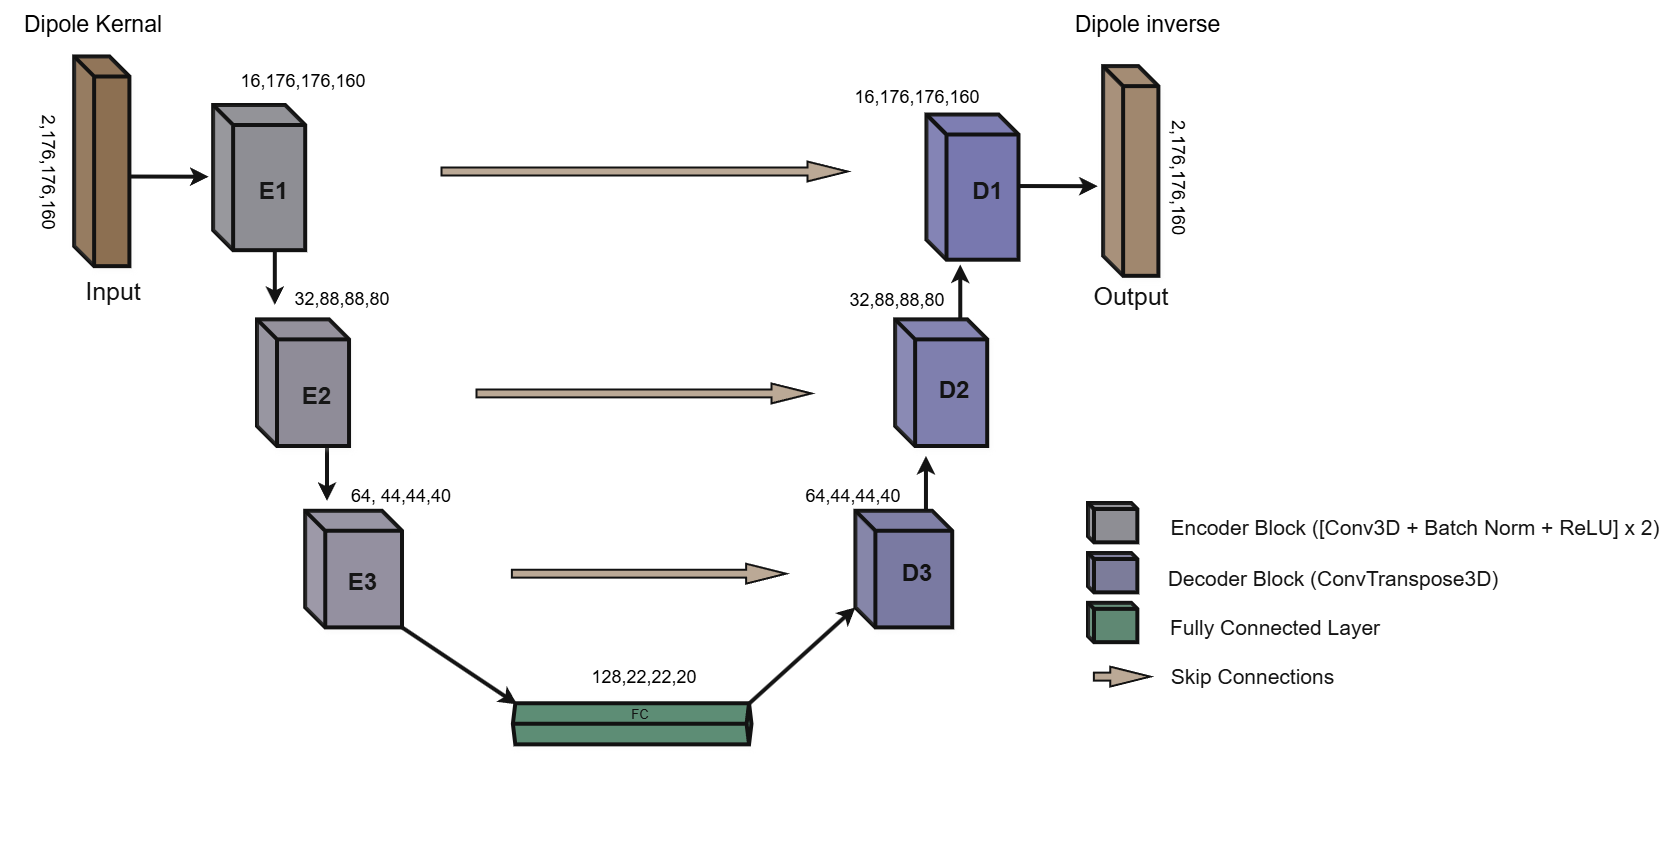

The diagram above was exported from draw.io. Its source (the exported page's mxGraphModel, read from the mxfile embedded in the PNG):
<mxGraphModel dx="2672" dy="1844" grid="0" gridSize="10" guides="1" tooltips="1" connect="1" arrows="1" fold="1" page="1" pageScale="1" pageWidth="1100" pageHeight="850" background="light-dark(#FFFFFF,#FFFFFF)" math="0" shadow="0">
  <root>
    <mxCell id="0" />
    <mxCell id="1" parent="0" />
    <mxCell id="HcZU4tAzTlWTqb6HSUu1-40" parent="1" style="shape=cube;whiteSpace=wrap;html=1;boundedLbl=1;backgroundOutline=1;darkOpacity=0.05;darkOpacity2=0.1;direction=east;fillColor=#AB8967;strokeColor=#FFFFFF;shadow=1;rounded=1;fontSize=13;strokeWidth=4;" value="" vertex="1">
      <mxGeometry height="209.6883116883117" width="55.22292993630574" x="-605.8216560509554" y="43.45454545454546" as="geometry" />
    </mxCell>
    <mxCell id="HcZU4tAzTlWTqb6HSUu1-41" parent="1" style="text;html=1;align=center;verticalAlign=middle;whiteSpace=wrap;rounded=0;fontSize=25;strokeWidth=4;fontStyle=0" value="&lt;font color=&quot;#ffffff&quot; style=&quot;font-size: 25px;&quot;&gt;Input&lt;/font&gt;" vertex="1">
      <mxGeometry height="48.38961038961039" width="110.44585987261148" x="-622.3885350318471" y="253.14285714285717" as="geometry" />
    </mxCell>
    <mxCell id="-fzQQ9l20Cxrq4PzVGfx-9" connectable="0" parent="1" style="group" value="" vertex="1">
      <mxGeometry height="864.9949999999999" width="1538.9387261146499" x="-550.5987261146497" y="-13" as="geometry" />
    </mxCell>
    <mxCell id="uujdGQjx3W4t_7X6nlWM-52" parent="-fzQQ9l20Cxrq4PzVGfx-9" style="shape=cube;whiteSpace=wrap;html=1;boundedLbl=1;backgroundOutline=1;darkOpacity=0.05;darkOpacity2=0.1;fillColor=#6E6D75;strokeColor=#FFFFFF;rounded=1;fontSize=13;strokeWidth=4;" value="" vertex="1">
      <mxGeometry height="145.16883116883116" width="92.03821656050955" x="83.76095541401287" y="105.00207792207793" as="geometry" />
    </mxCell>
    <mxCell id="HcZU4tAzTlWTqb6HSUu1-5" parent="-fzQQ9l20Cxrq4PzVGfx-9" style="shape=cube;whiteSpace=wrap;html=1;boundedLbl=1;backgroundOutline=1;darkOpacity=0.05;darkOpacity2=0.1;direction=east;fillColor=#8c6f52;shadow=1;strokeColor=#FFFFFF;rounded=1;fontSize=13;strokeWidth=4;" value="" vertex="1">
      <mxGeometry height="209.6883116883117" width="55.22292993630574" x="973.7643312101911" y="66.13246753246753" as="geometry" />
    </mxCell>
    <mxCell id="HcZU4tAzTlWTqb6HSUu1-6" edge="1" parent="-fzQQ9l20Cxrq4PzVGfx-9" style="endArrow=classic;html=1;rounded=1;strokeColor=#FCFCFC;strokeWidth=4;fontSize=13;" value="">
      <mxGeometry height="50" relative="1" width="50" as="geometry">
        <mxPoint y="176.5252987012987" as="sourcePoint" />
        <mxPoint x="79.15286624203827" y="176.7027272727273" as="targetPoint" />
      </mxGeometry>
    </mxCell>
    <mxCell id="HcZU4tAzTlWTqb6HSUu1-7" edge="1" parent="-fzQQ9l20Cxrq4PzVGfx-9" style="endArrow=classic;html=1;rounded=1;strokeColor=#FCFCFC;strokeWidth=4;fontSize=13;" value="">
      <mxGeometry height="50" relative="1" width="50" as="geometry">
        <mxPoint x="889.0891719745223" y="186.0257922077922" as="sourcePoint" />
        <mxPoint x="968.2420382165606" y="186.20322077922077" as="targetPoint" />
      </mxGeometry>
    </mxCell>
    <mxCell id="HcZU4tAzTlWTqb6HSUu1-8" parent="-fzQQ9l20Cxrq4PzVGfx-9" style="text;html=1;align=center;verticalAlign=middle;whiteSpace=wrap;rounded=0;fontSize=25;strokeWidth=4;fontStyle=0" value="&lt;font color=&quot;#ffffff&quot; style=&quot;font-size: 25px;&quot;&gt;Output&lt;/font&gt;" vertex="1">
      <mxGeometry height="48.38961038961039" width="110.44585987261148" x="946.1528662420383" y="270.9818181818182" as="geometry" />
    </mxCell>
    <mxCell id="HcZU4tAzTlWTqb6HSUu1-28" edge="1" parent="-fzQQ9l20Cxrq4PzVGfx-9" style="endArrow=classic;html=1;rounded=1;strokeColor=#FCFCFC;strokeWidth=4;exitX=0.5;exitY=0;exitDx=0;exitDy=0;exitPerimeter=0;fontSize=13;" value="">
      <mxGeometry height="50" relative="1" width="50" as="geometry">
        <mxPoint x="145.42038216560513" y="250.01298701298705" as="sourcePoint" />
        <mxPoint x="145.42038216560513" y="304.8545454545455" as="targetPoint" />
      </mxGeometry>
    </mxCell>
    <mxCell id="HcZU4tAzTlWTqb6HSUu1-29" edge="1" parent="-fzQQ9l20Cxrq4PzVGfx-9" style="endArrow=classic;html=1;rounded=1;strokeColor=#FCFCFC;strokeWidth=4;exitX=0.5;exitY=0;exitDx=0;exitDy=0;exitPerimeter=0;fontSize=13;" value="">
      <mxGeometry height="50" relative="1" width="50" as="geometry">
        <mxPoint x="197.5956050955415" y="446.0044155844156" as="sourcePoint" />
        <mxPoint x="197.5956050955415" y="500.8459740259741" as="targetPoint" />
      </mxGeometry>
    </mxCell>
    <mxCell id="HcZU4tAzTlWTqb6HSUu1-37" parent="-fzQQ9l20Cxrq4PzVGfx-9" style="verticalLabelPosition=bottom;verticalAlign=top;html=1;strokeWidth=2;shape=mxgraph.arrows2.arrow;dy=0.6;dx=40;notch=0;rounded=1;fillColor=light-dark(transparent,#BBA996);fontSize=13;strokeColor=#FFFFFF;shadow=0;perimeterSpacing=0;" value="" vertex="1">
      <mxGeometry height="19.9" width="274.27" x="381.9587261146497" y="563.24" as="geometry" />
    </mxCell>
    <mxCell id="HcZU4tAzTlWTqb6HSUu1-43" parent="-fzQQ9l20Cxrq4PzVGfx-9" style="text;html=1;align=center;verticalAlign=middle;whiteSpace=wrap;rounded=0;fontSize=23;strokeWidth=4;fontColor=light-dark(#000000,#000000);" value="&lt;font&gt;Dipole inverse&lt;/font&gt;" vertex="1">
      <mxGeometry height="48.39" width="155" x="940.5987261146497" as="geometry" />
    </mxCell>
    <mxCell id="HcZU4tAzTlWTqb6HSUu1-13" parent="-fzQQ9l20Cxrq4PzVGfx-9" style="shape=cube;whiteSpace=wrap;html=1;boundedLbl=1;backgroundOutline=1;darkOpacity=0.05;darkOpacity2=0.1;fillColor=#716e7b;strokeColor=#FFFFFF;shadow=1;rounded=1;fontSize=13;strokeWidth=4;" value="" vertex="1">
      <mxGeometry height="126.63" width="92.04" x="127.59872611464971" y="319.37" as="geometry" />
    </mxCell>
    <mxCell id="HcZU4tAzTlWTqb6HSUu1-16" parent="-fzQQ9l20Cxrq4PzVGfx-9" style="shape=cube;whiteSpace=wrap;html=1;boundedLbl=1;backgroundOutline=1;darkOpacity=0.05;darkOpacity2=0.1;fillColor=#6c687a;strokeColor=#FFFFFF;shadow=1;rounded=1;fontSize=13;strokeWidth=4;" value="" vertex="1">
      <mxGeometry height="116.61" width="96.8" x="175.7987261146497" y="510.78" as="geometry" />
    </mxCell>
    <mxCell id="uujdGQjx3W4t_7X6nlWM-6" parent="-fzQQ9l20Cxrq4PzVGfx-9" style="text;html=1;align=center;verticalAlign=middle;whiteSpace=wrap;rounded=0;fontSize=18;strokeWidth=4;fontStyle=0" value="&lt;span&gt;&lt;font style=&quot;color: light-dark(rgb(0, 0, 0), rgb(0, 0, 0));&quot;&gt;&lt;span&gt;64, 44,44,40&lt;/span&gt;&lt;/font&gt;&lt;/span&gt;" vertex="1">
      <mxGeometry height="48.38961038961039" width="110.44585987261148" x="216.59445859872613" y="472.00246753246756" as="geometry" />
    </mxCell>
    <mxCell id="uujdGQjx3W4t_7X6nlWM-26" parent="-fzQQ9l20Cxrq4PzVGfx-9" style="shape=cube;whiteSpace=wrap;html=1;boundedLbl=1;backgroundOutline=1;darkOpacity=0.05;darkOpacity2=0.1;fillColor=#7f7fae;strokeColor=#FFFFFF;shadow=1;rounded=1;fontSize=13;strokeWidth=4;" value="" vertex="1">
      <mxGeometry height="116.61" width="96.8" x="726.0087261146497" y="510.78" as="geometry" />
    </mxCell>
    <mxCell id="uujdGQjx3W4t_7X6nlWM-27" parent="-fzQQ9l20Cxrq4PzVGfx-9" style="text;html=1;align=center;verticalAlign=middle;whiteSpace=wrap;rounded=0;fontSize=13;strokeWidth=4;fontStyle=0" value="&lt;font style=&quot;color: light-dark(rgb(0, 0, 0), rgb(0, 0, 0)); font-size: 18px;&quot;&gt;64,44,44,40&lt;/font&gt;" vertex="1">
      <mxGeometry height="48.38961038961039" width="110.44585987261148" x="668.2044585987262" y="472.00246753246756" as="geometry" />
    </mxCell>
    <mxCell id="uujdGQjx3W4t_7X6nlWM-29" parent="-fzQQ9l20Cxrq4PzVGfx-9" style="text;html=1;align=center;verticalAlign=middle;whiteSpace=wrap;rounded=0;fontColor=#FFFFFF;fontSize=24;strokeWidth=4;fontStyle=1" value="&lt;font style=&quot;font-size: 24px;&quot;&gt;D3&lt;/font&gt;" vertex="1">
      <mxGeometry height="48.38961038961039" width="136.21656050955414" x="719.5636305732484" y="548.9976623376624" as="geometry" />
    </mxCell>
    <mxCell id="uujdGQjx3W4t_7X6nlWM-30" edge="1" parent="-fzQQ9l20Cxrq4PzVGfx-9" style="endArrow=classic;html=1;rounded=1;strokeColor=#FCFCFC;strokeWidth=4;exitX=0.5;exitY=0;exitDx=0;exitDy=0;exitPerimeter=0;fontSize=13;" value="">
      <mxGeometry height="50" relative="1" width="50" as="geometry">
        <mxPoint x="796.5556050955415" y="510.7759740259742" as="sourcePoint" />
        <mxPoint x="796.5556050955415" y="455.9344155844157" as="targetPoint" />
      </mxGeometry>
    </mxCell>
    <mxCell id="uujdGQjx3W4t_7X6nlWM-31" parent="-fzQQ9l20Cxrq4PzVGfx-9" style="shape=cube;whiteSpace=wrap;html=1;boundedLbl=1;backgroundOutline=1;darkOpacity=0.05;darkOpacity2=0.1;fillColor=#7878af;strokeColor=#FFFFFF;shadow=1;rounded=1;fontSize=13;strokeWidth=4;" value="" vertex="1">
      <mxGeometry height="126.63" width="92.04" x="765.7587261146498" y="319.37" as="geometry" />
    </mxCell>
    <mxCell id="uujdGQjx3W4t_7X6nlWM-32" parent="-fzQQ9l20Cxrq4PzVGfx-9" style="text;html=1;align=center;verticalAlign=middle;whiteSpace=wrap;rounded=0;fontSize=13;strokeWidth=4;" value="&lt;font style=&quot;color: light-dark(rgb(0, 0, 0), rgb(0, 0, 0)); font-size: 18px;&quot;&gt;32,88,88,80&lt;/font&gt;" vertex="1">
      <mxGeometry height="48.38961038961039" width="110.44585987261148" x="712.3644585987262" y="275.82246753246756" as="geometry" />
    </mxCell>
    <mxCell id="uujdGQjx3W4t_7X6nlWM-33" parent="-fzQQ9l20Cxrq4PzVGfx-9" style="text;html=1;align=center;verticalAlign=middle;whiteSpace=wrap;rounded=0;fontColor=#FFFFFF;fontSize=24;strokeWidth=4;fontStyle=1" value="&lt;font style=&quot;font-size: 24px;&quot;&gt;D2&lt;/font&gt;" vertex="1">
      <mxGeometry height="48.38961038961039" width="136.21656050955414" x="756.5576433121021" y="366.1461038961039" as="geometry" />
    </mxCell>
    <mxCell id="HcZU4tAzTlWTqb6HSUu1-26" parent="-fzQQ9l20Cxrq4PzVGfx-9" style="shape=cube;whiteSpace=wrap;html=1;boundedLbl=1;backgroundOutline=1;darkOpacity=0.05;darkOpacity2=0.1;fillColor=#7f7fbf;strokeColor=#FFFFFF;rounded=1;fontSize=13;strokeWidth=4;" value="" vertex="1">
      <mxGeometry height="145.16883116883116" width="92.03821656050955" x="797.0509554140128" y="114.52207792207793" as="geometry" />
    </mxCell>
    <mxCell id="uujdGQjx3W4t_7X6nlWM-34" parent="-fzQQ9l20Cxrq4PzVGfx-9" style="text;html=1;align=center;verticalAlign=middle;whiteSpace=wrap;rounded=0;fontSize=13;strokeWidth=4;" value="&lt;font style=&quot;color: light-dark(rgb(0, 0, 0), rgb(0, 0, 0)); font-size: 18px;&quot;&gt;16,176,176,160&lt;/font&gt;" vertex="1">
      <mxGeometry height="48.38961038961039" width="110.44585987261148" x="732.4444585987261" y="73.00246753246753" as="geometry" />
    </mxCell>
    <mxCell id="uujdGQjx3W4t_7X6nlWM-36" edge="1" parent="-fzQQ9l20Cxrq4PzVGfx-9" style="endArrow=classic;html=1;rounded=1;strokeColor=#FCFCFC;strokeWidth=4;exitX=0.5;exitY=0;exitDx=0;exitDy=0;exitPerimeter=0;fontSize=13;" value="">
      <mxGeometry height="50" relative="1" width="50" as="geometry">
        <mxPoint x="830.8703821656052" y="319.3745454545457" as="sourcePoint" />
        <mxPoint x="830.8703821656052" y="264.5329870129873" as="targetPoint" />
      </mxGeometry>
    </mxCell>
    <mxCell id="uujdGQjx3W4t_7X6nlWM-37" parent="-fzQQ9l20Cxrq4PzVGfx-9" style="text;html=1;align=center;verticalAlign=middle;whiteSpace=wrap;rounded=0;strokeWidth=4;fontSize=24;fontStyle=1" value="&lt;h3 style=&quot;line-height: 110%; font-size: 24px;&quot;&gt;&lt;font color=&quot;#fafafa&quot; style=&quot;font-size: 24px;&quot;&gt;&lt;span style=&quot;font-size: 24px;&quot;&gt;E3&lt;/span&gt;&lt;/font&gt;&lt;/h3&gt;" vertex="1">
      <mxGeometry height="30" width="159" x="153.5987261146497" y="567.39" as="geometry" />
    </mxCell>
    <mxCell id="uujdGQjx3W4t_7X6nlWM-38" parent="-fzQQ9l20Cxrq4PzVGfx-9" style="text;html=1;align=center;verticalAlign=middle;whiteSpace=wrap;rounded=0;strokeWidth=4;fontSize=24;fontStyle=1" value="&lt;h3 style=&quot;line-height: 110%; font-size: 24px;&quot;&gt;&lt;font color=&quot;#fafafa&quot; style=&quot;font-size: 24px;&quot;&gt;&lt;span style=&quot;font-size: 24px;&quot;&gt;E2&lt;/span&gt;&lt;/font&gt;&lt;/h3&gt;" vertex="1">
      <mxGeometry height="30" width="159" x="107.59872611464971" y="381" as="geometry" />
    </mxCell>
    <mxCell id="uujdGQjx3W4t_7X6nlWM-39" parent="-fzQQ9l20Cxrq4PzVGfx-9" style="text;html=1;align=center;verticalAlign=middle;whiteSpace=wrap;rounded=0;strokeWidth=4;fontSize=24;fontStyle=1" value="&lt;h3 style=&quot;line-height: 110%; font-size: 24px;&quot;&gt;&lt;font color=&quot;#fafafa&quot; style=&quot;font-size: 24px;&quot;&gt;&lt;span style=&quot;font-size: 24px;&quot;&gt;E1&lt;/span&gt;&lt;/font&gt;&lt;/h3&gt;" vertex="1">
      <mxGeometry height="30" width="159" x="64.59872611464971" y="175.82" as="geometry" />
    </mxCell>
    <mxCell id="uujdGQjx3W4t_7X6nlWM-40" parent="-fzQQ9l20Cxrq4PzVGfx-9" style="text;html=1;align=center;verticalAlign=middle;whiteSpace=wrap;rounded=0;strokeWidth=4;fontSize=24;fontStyle=1" value="&lt;h3 style=&quot;line-height: 110%; font-size: 24px;&quot;&gt;&lt;font color=&quot;#fafafa&quot; style=&quot;font-size: 24px;&quot;&gt;&lt;span style=&quot;font-size: 24px;&quot;&gt;D1&lt;/span&gt;&lt;/font&gt;&lt;/h3&gt;" vertex="1">
      <mxGeometry height="30" width="159" x="778.6487261146497" y="175.82" as="geometry" />
    </mxCell>
    <mxCell id="uujdGQjx3W4t_7X6nlWM-42" parent="-fzQQ9l20Cxrq4PzVGfx-9" style="verticalLabelPosition=bottom;verticalAlign=top;html=1;strokeWidth=2;shape=mxgraph.arrows2.arrow;dy=0.6;dx=40;notch=0;rounded=1;fillColor=light-dark(transparent,#BBA996);fontSize=13;strokeColor=#FFFFFF;shadow=0;perimeterSpacing=0;" value="" vertex="1">
      <mxGeometry height="19.9" width="406" x="311.5987261146497" y="161.03" as="geometry" />
    </mxCell>
    <mxCell id="uujdGQjx3W4t_7X6nlWM-43" parent="-fzQQ9l20Cxrq4PzVGfx-9" style="verticalLabelPosition=bottom;verticalAlign=top;html=1;strokeWidth=2;shape=mxgraph.arrows2.arrow;dy=0.6;dx=40;notch=0;rounded=1;fillColor=light-dark(transparent,#BBA996);fontSize=13;strokeColor=#FFFFFF;shadow=0;perimeterSpacing=0;" value="" vertex="1">
      <mxGeometry height="19.9" width="335" x="346.5987261146497" y="383" as="geometry" />
    </mxCell>
    <mxCell id="-fzQQ9l20Cxrq4PzVGfx-2" connectable="0" parent="-fzQQ9l20Cxrq4PzVGfx-9" style="group;rotation=90;" value="" vertex="1">
      <mxGeometry height="69.36" width="310.63" x="348.5987261146497" y="675" as="geometry" />
    </mxCell>
    <mxCell id="HcZU4tAzTlWTqb6HSUu1-30" edge="1" parent="-fzQQ9l20Cxrq4PzVGfx-2" source="HcZU4tAzTlWTqb6HSUu1-16" style="endArrow=classic;html=1;rounded=1;strokeColor=#FCFCFC;strokeWidth=4;fontSize=13;exitX=1;exitY=1;exitDx=0;exitDy=0;exitPerimeter=0;" value="">
      <mxGeometry height="50" relative="1" width="50" as="geometry">
        <mxPoint y="1.1303780964797912" as="sourcePoint" />
        <mxPoint x="39.128700675064295" y="29.38983050847457" as="targetPoint" />
      </mxGeometry>
    </mxCell>
    <mxCell id="HcZU4tAzTlWTqb6HSUu1-19" parent="-fzQQ9l20Cxrq4PzVGfx-2" style="html=1;shape=mxgraph.basic.isocube;isoAngle=3.78;direction=south;fillColor=#548C70;shadow=1;strokeColor=#FFFFFF;rounded=1;fontSize=13;strokeWidth=4;" value="" vertex="1">
      <mxGeometry height="41.100547588005206" width="238.59860185120706" x="34.86994154081697" y="28.25945241199478" as="geometry" />
    </mxCell>
    <mxCell id="HcZU4tAzTlWTqb6HSUu1-20" parent="-fzQQ9l20Cxrq4PzVGfx-2" style="text;html=1;align=center;verticalAlign=middle;whiteSpace=wrap;rounded=0;fontSize=13;strokeWidth=4;" value="&lt;font color=&quot;#ffffff&quot; style=&quot;font-size: 13px;&quot;&gt;FC&lt;/font&gt;" vertex="1">
      <mxGeometry height="39.81683633833454" width="83.51088768915565" x="119.9807142325991" y="19.21308921779897" as="geometry" />
    </mxCell>
    <mxCell id="uujdGQjx3W4t_7X6nlWM-19" edge="1" parent="-fzQQ9l20Cxrq4PzVGfx-2" style="endArrow=classic;html=1;rounded=1;strokeColor=#FCFCFC;strokeWidth=4;fontSize=13;entryX=0;entryY=0;entryDx=0;entryDy=96.61000000000001;entryPerimeter=0;" target="uujdGQjx3W4t_7X6nlWM-26" value="">
      <mxGeometry height="50" relative="1" width="50" as="geometry">
        <mxPoint x="271.5012993249357" y="28.25945241199478" as="sourcePoint" />
        <mxPoint x="353.1851642424658" y="-45.21512385919165" as="targetPoint" />
      </mxGeometry>
    </mxCell>
    <mxCell id="-fzQQ9l20Cxrq4PzVGfx-6" connectable="0" parent="-fzQQ9l20Cxrq4PzVGfx-9" style="group" value="" vertex="1">
      <mxGeometry height="188.12" width="580.344827586207" x="958.5938985284428" y="503.00000000000006" as="geometry" />
    </mxCell>
    <mxCell id="uujdGQjx3W4t_7X6nlWM-63" parent="-fzQQ9l20Cxrq4PzVGfx-6" style="text;html=1;align=center;verticalAlign=middle;whiteSpace=wrap;rounded=0;strokeWidth=4;" value="&lt;font color=&quot;#fcfcfc&quot;&gt;&lt;span style=&quot;font-size: 21px;&quot;&gt;Decoder Block (ConvTranspose3D)&lt;/span&gt;&lt;/font&gt;" vertex="1">
      <mxGeometry height="30" width="358" x="66.34482758620692" y="59.559999999999945" as="geometry" />
    </mxCell>
    <mxCell id="-fzQQ9l20Cxrq4PzVGfx-5" connectable="0" parent="-fzQQ9l20Cxrq4PzVGfx-6" style="group" value="" vertex="1">
      <mxGeometry height="188.12" width="580.344827586207" as="geometry" />
    </mxCell>
    <mxCell id="uujdGQjx3W4t_7X6nlWM-53" parent="-fzQQ9l20Cxrq4PzVGfx-5" style="shape=cube;whiteSpace=wrap;html=1;boundedLbl=1;backgroundOutline=1;darkOpacity=0.05;darkOpacity2=0.1;fillColor=#7f7fa2;strokeColor=#FFFFFF;rounded=1;fontSize=13;size=6;strokeWidth=4;" value="" vertex="1">
      <mxGeometry height="39.34096557013809" width="49.3448275862069" y="50.015330663030454" as="geometry" />
    </mxCell>
    <mxCell id="uujdGQjx3W4t_7X6nlWM-58" parent="-fzQQ9l20Cxrq4PzVGfx-5" style="shape=cube;whiteSpace=wrap;html=1;boundedLbl=1;backgroundOutline=1;darkOpacity=0.05;darkOpacity2=0.1;fillColor=#6E6D75;strokeColor=#FFFFFF;rounded=1;fontSize=13;size=6;strokeWidth=4;" value="" vertex="1">
      <mxGeometry height="39.34096557013809" width="49.3448275862069" x="0.004827586206943124" as="geometry" />
    </mxCell>
    <mxCell id="uujdGQjx3W4t_7X6nlWM-59" parent="-fzQQ9l20Cxrq4PzVGfx-5" style="shape=cube;whiteSpace=wrap;html=1;boundedLbl=1;backgroundOutline=1;darkOpacity=0.05;darkOpacity2=0.1;fillColor=#5d8d75;strokeColor=#FFFFFF;rounded=1;fontSize=13;size=6;strokeWidth=4;" value="" vertex="1">
      <mxGeometry height="39.34096557013809" width="49.3448275862069" y="99.82903442986196" as="geometry" />
    </mxCell>
    <mxCell id="uujdGQjx3W4t_7X6nlWM-65" parent="-fzQQ9l20Cxrq4PzVGfx-5" style="text;html=1;align=center;verticalAlign=middle;whiteSpace=wrap;rounded=0;strokeWidth=4;" value="&lt;font color=&quot;#fcfcfc&quot;&gt;&lt;span style=&quot;font-size: 21px;&quot;&gt;Fully Connected Layer&lt;/span&gt;&lt;/font&gt;" vertex="1">
      <mxGeometry height="30" width="230" x="72.34482758620692" y="109.16999999999996" as="geometry" />
    </mxCell>
    <mxCell id="uujdGQjx3W4t_7X6nlWM-66" parent="-fzQQ9l20Cxrq4PzVGfx-5" style="verticalLabelPosition=bottom;verticalAlign=top;html=1;strokeWidth=2;shape=mxgraph.arrows2.arrow;dy=0.6;dx=40;notch=0;rounded=1;fillColor=light-dark(#FFFFFF,#BBA996);fontSize=13;strokeColor=#FFFFFF;shadow=0;perimeterSpacing=0;" value="" vertex="1">
      <mxGeometry height="19.9" width="56.34" x="5.3948275862069295" y="163.16999999999996" as="geometry" />
    </mxCell>
    <mxCell id="uujdGQjx3W4t_7X6nlWM-70" parent="-fzQQ9l20Cxrq4PzVGfx-5" style="text;html=1;align=center;verticalAlign=middle;whiteSpace=wrap;rounded=0;strokeWidth=4;" value="&lt;font color=&quot;#fcfcfc&quot;&gt;&lt;span style=&quot;font-size: 21px;&quot;&gt;Skip Connections&lt;/span&gt;&lt;/font&gt;" vertex="1">
      <mxGeometry height="30" width="181" x="74.34482758620692" y="158.12" as="geometry" />
    </mxCell>
    <mxCell id="uujdGQjx3W4t_7X6nlWM-62" parent="-fzQQ9l20Cxrq4PzVGfx-5" style="text;html=1;align=center;verticalAlign=middle;whiteSpace=wrap;rounded=0;strokeWidth=4;" value="&lt;font color=&quot;#fcfcfc&quot;&gt;&lt;span style=&quot;font-size: 21px;&quot;&gt;Encoder Block ([Conv3D + Batch Norm + ReLU] x 2)&lt;/span&gt;&lt;/font&gt;" vertex="1">
      <mxGeometry height="30" width="506" x="74.34482758620692" y="9.339999999999918" as="geometry" />
    </mxCell>
    <mxCell id="-fzQQ9l20Cxrq4PzVGfx-10" parent="-fzQQ9l20Cxrq4PzVGfx-9" style="text;html=1;whiteSpace=wrap;strokeColor=none;fillColor=none;align=center;verticalAlign=middle;rounded=0;" value="&lt;font style=&quot;font-size: 18px; color: light-dark(rgb(0, 0, 0), rgb(0, 0, 0));&quot;&gt;&lt;font&gt;16,176,176,160&lt;/font&gt;&lt;/font&gt;" vertex="1">
      <mxGeometry height="30" width="60" x="143.6187261146497" y="66.13" as="geometry" />
    </mxCell>
    <mxCell id="-fzQQ9l20Cxrq4PzVGfx-58" parent="-fzQQ9l20Cxrq4PzVGfx-9" style="text;html=1;whiteSpace=wrap;strokeColor=none;fillColor=none;align=center;verticalAlign=middle;rounded=0;" value="&lt;font style=&quot;font-size: 18px; color: light-dark(rgb(0, 0, 0), rgb(0, 0, 0));&quot;&gt;&lt;font&gt;32,88,88,80&lt;/font&gt;&lt;/font&gt;" vertex="1">
      <mxGeometry height="30" width="60" x="182.5987261146497" y="284" as="geometry" />
    </mxCell>
    <mxCell id="-fzQQ9l20Cxrq4PzVGfx-60" edge="1" parent="-fzQQ9l20Cxrq4PzVGfx-9" source="-fzQQ9l20Cxrq4PzVGfx-58" style="edgeStyle=orthogonalEdgeStyle;rounded=0;orthogonalLoop=1;jettySize=auto;html=1;exitX=1;exitY=0.25;exitDx=0;exitDy=0;entryX=1;entryY=0;entryDx=0;entryDy=0;" target="-fzQQ9l20Cxrq4PzVGfx-58">
      <mxGeometry relative="1" as="geometry" />
    </mxCell>
    <mxCell id="-fzQQ9l20Cxrq4PzVGfx-108" parent="-fzQQ9l20Cxrq4PzVGfx-9" style="text;html=1;align=center;verticalAlign=middle;whiteSpace=wrap;rounded=0;fontSize=18;strokeWidth=4;fontStyle=0" value="&lt;font style=&quot;color: light-dark(rgb(0, 0, 0), rgb(0, 0, 0));&quot;&gt;&lt;span&gt;&lt;span&gt;128,22,22,20&lt;/span&gt;&lt;/span&gt;&lt;/font&gt;" vertex="1">
      <mxGeometry height="48.38961038961039" width="110.44585987261148" x="459.3787261146497" y="653" as="geometry" />
    </mxCell>
    <mxCell id="-fzQQ9l20Cxrq4PzVGfx-111" parent="-fzQQ9l20Cxrq4PzVGfx-9" style="text;html=1;whiteSpace=wrap;strokeColor=none;fillColor=none;align=center;verticalAlign=middle;rounded=0;rotation=90;" value="&lt;font style=&quot;font-size: 18px; color: light-dark(rgb(0, 0, 0), rgb(0, 0, 0));&quot;&gt;&lt;font&gt;2,176,176,160&lt;/font&gt;&lt;/font&gt;" vertex="1">
      <mxGeometry height="30" width="60" x="1018.5987261146497" y="162.59" as="geometry" />
    </mxCell>
    <mxCell id="HcZU4tAzTlWTqb6HSUu1-42" parent="-fzQQ9l20Cxrq4PzVGfx-9" style="text;html=1;align=center;verticalAlign=middle;whiteSpace=wrap;rounded=0;fontSize=23;strokeWidth=4;" value="&lt;font style=&quot;color: light-dark(rgb(0, 0, 0), rgb(0, 0, 0));&quot;&gt;Dipole Kernal&lt;/font&gt;" vertex="1">
      <mxGeometry height="48.39" width="186" x="-129.4012738853503" as="geometry" />
    </mxCell>
    <mxCell id="-fzQQ9l20Cxrq4PzVGfx-110" parent="1" style="text;html=1;whiteSpace=wrap;strokeColor=none;fillColor=none;align=center;verticalAlign=middle;rounded=0;rotation=90;" value="&lt;font style=&quot;font-size: 18px; color: light-dark(rgb(0, 0, 0), rgb(0, 0, 0));&quot;&gt;&lt;font&gt;2,176,176,160&lt;/font&gt;&lt;/font&gt;" vertex="1">
      <mxGeometry height="30" width="60" x="-662" y="144" as="geometry" />
    </mxCell>
  </root>
</mxGraphModel>